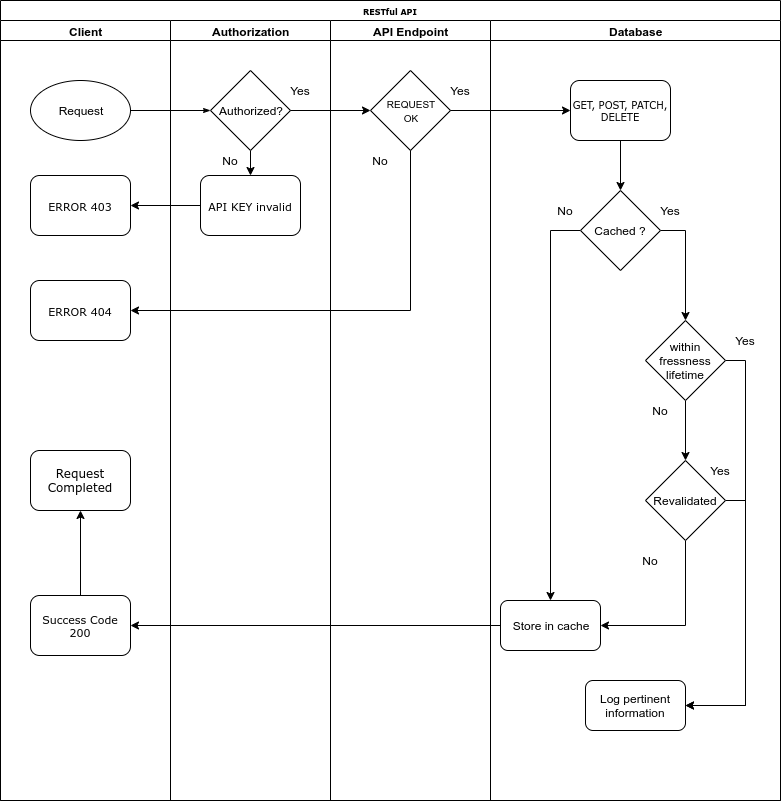

The diagram above was exported from draw.io. Its source (the exported page's mxGraphModel, read from the mxfile embedded in the PNG):
<mxGraphModel dx="868" dy="462" grid="1" gridSize="10" guides="1" tooltips="1" connect="1" arrows="1" fold="1" page="1" pageScale="1" pageWidth="1100" pageHeight="850" background="#ffffff" math="0" shadow="0">
  <root>
    <object label="" id="0">
      <mxCell />
    </object>
    <mxCell id="1" parent="0" />
    <mxCell id="77e6c97f196da883-1" value="RESTful API" style="swimlane;html=1;childLayout=stackLayout;startSize=20;rounded=0;shadow=0;labelBackgroundColor=none;strokeWidth=1;fontFamily=Verdana;fontSize=8;align=center;" parent="1" vertex="1">
      <mxGeometry x="70" y="20" width="780" height="800" as="geometry" />
    </mxCell>
    <mxCell id="77e6c97f196da883-2" value="Client" style="swimlane;html=1;startSize=20;" parent="77e6c97f196da883-1" vertex="1">
      <mxGeometry y="20" width="170" height="780" as="geometry" />
    </mxCell>
    <mxCell id="77e6c97f196da883-9" value="&lt;font style=&quot;font-size: 11px&quot;&gt;ERROR 403&lt;/font&gt;" style="rounded=1;whiteSpace=wrap;html=1;shadow=0;labelBackgroundColor=none;strokeWidth=1;fontFamily=Verdana;fontSize=8;align=center;" parent="77e6c97f196da883-2" vertex="1">
      <mxGeometry x="30" y="155" width="100" height="60" as="geometry" />
    </mxCell>
    <mxCell id="EyN7NpSjTXpp6PNC-VhJ-32" style="edgeStyle=orthogonalEdgeStyle;rounded=0;orthogonalLoop=1;jettySize=auto;html=1;exitX=0.5;exitY=0;exitDx=0;exitDy=0;entryX=0.5;entryY=1;entryDx=0;entryDy=0;" parent="77e6c97f196da883-2" source="77e6c97f196da883-10" target="EyN7NpSjTXpp6PNC-VhJ-31" edge="1">
      <mxGeometry relative="1" as="geometry" />
    </mxCell>
    <mxCell id="77e6c97f196da883-10" value="&lt;font style=&quot;font-size: 11px&quot;&gt;Success Code 200&lt;/font&gt;" style="rounded=1;whiteSpace=wrap;html=1;shadow=0;labelBackgroundColor=none;strokeWidth=1;fontFamily=Verdana;fontSize=8;align=center;" parent="77e6c97f196da883-2" vertex="1">
      <mxGeometry x="30" y="575" width="100" height="60" as="geometry" />
    </mxCell>
    <mxCell id="77e6c97f196da883-12" value="&lt;font style=&quot;font-size: 11px&quot;&gt;ERROR 404&lt;/font&gt;" style="rounded=1;whiteSpace=wrap;html=1;shadow=0;labelBackgroundColor=none;strokeWidth=1;fontFamily=Verdana;fontSize=8;align=center;" parent="77e6c97f196da883-2" vertex="1">
      <mxGeometry x="30" y="260" width="100" height="60" as="geometry" />
    </mxCell>
    <mxCell id="EyN7NpSjTXpp6PNC-VhJ-2" value="Request" style="ellipse;whiteSpace=wrap;html=1;" parent="77e6c97f196da883-2" vertex="1">
      <mxGeometry x="30" y="60" width="100" height="60" as="geometry" />
    </mxCell>
    <mxCell id="EyN7NpSjTXpp6PNC-VhJ-31" value="&lt;font style=&quot;font-size: 12px&quot;&gt;Request Completed&lt;/font&gt;" style="rounded=1;whiteSpace=wrap;html=1;shadow=0;labelBackgroundColor=none;strokeWidth=1;fontFamily=Verdana;fontSize=8;align=center;" parent="77e6c97f196da883-2" vertex="1">
      <mxGeometry x="30" y="430" width="100" height="60" as="geometry" />
    </mxCell>
    <mxCell id="77e6c97f196da883-26" style="edgeStyle=orthogonalEdgeStyle;rounded=1;html=1;labelBackgroundColor=none;startArrow=none;startFill=0;startSize=5;endArrow=classicThin;endFill=1;endSize=5;jettySize=auto;orthogonalLoop=1;strokeWidth=1;fontFamily=Verdana;fontSize=8" parent="77e6c97f196da883-1" target="EyN7NpSjTXpp6PNC-VhJ-1" edge="1">
      <mxGeometry relative="1" as="geometry">
        <mxPoint x="130" y="110" as="sourcePoint" />
        <mxPoint x="190" y="110" as="targetPoint" />
      </mxGeometry>
    </mxCell>
    <mxCell id="77e6c97f196da883-3" value="Authorization" style="swimlane;html=1;startSize=20;" parent="77e6c97f196da883-1" vertex="1">
      <mxGeometry x="170" y="20" width="160" height="780" as="geometry" />
    </mxCell>
    <mxCell id="EyN7NpSjTXpp6PNC-VhJ-13" style="edgeStyle=orthogonalEdgeStyle;rounded=0;orthogonalLoop=1;jettySize=auto;html=1;exitX=0.5;exitY=1;exitDx=0;exitDy=0;entryX=0.5;entryY=0;entryDx=0;entryDy=0;" parent="77e6c97f196da883-3" source="EyN7NpSjTXpp6PNC-VhJ-1" target="EyN7NpSjTXpp6PNC-VhJ-4" edge="1">
      <mxGeometry relative="1" as="geometry" />
    </mxCell>
    <mxCell id="EyN7NpSjTXpp6PNC-VhJ-1" value="Authorized?" style="rhombus;whiteSpace=wrap;html=1;" parent="77e6c97f196da883-3" vertex="1">
      <mxGeometry x="40" y="50" width="80" height="80" as="geometry" />
    </mxCell>
    <mxCell id="EyN7NpSjTXpp6PNC-VhJ-4" value="&lt;font style=&quot;font-size: 11px&quot;&gt;API KEY invalid&lt;/font&gt;" style="rounded=1;whiteSpace=wrap;html=1;shadow=0;labelBackgroundColor=none;strokeWidth=1;fontFamily=Verdana;fontSize=8;align=center;" parent="77e6c97f196da883-3" vertex="1">
      <mxGeometry x="30" y="155" width="100" height="60" as="geometry" />
    </mxCell>
    <mxCell id="EyN7NpSjTXpp6PNC-VhJ-33" value="Yes" style="text;html=1;strokeColor=none;fillColor=none;align=center;verticalAlign=middle;whiteSpace=wrap;rounded=0;" parent="77e6c97f196da883-3" vertex="1">
      <mxGeometry x="110" y="60" width="40" height="20" as="geometry" />
    </mxCell>
    <mxCell id="EyN7NpSjTXpp6PNC-VhJ-34" value="No" style="text;html=1;strokeColor=none;fillColor=none;align=center;verticalAlign=middle;whiteSpace=wrap;rounded=0;" parent="77e6c97f196da883-3" vertex="1">
      <mxGeometry x="40" y="130" width="40" height="20" as="geometry" />
    </mxCell>
    <mxCell id="77e6c97f196da883-4" value="API Endpoint" style="swimlane;html=1;startSize=20;" parent="77e6c97f196da883-1" vertex="1">
      <mxGeometry x="330" y="20" width="160" height="780" as="geometry" />
    </mxCell>
    <mxCell id="EyN7NpSjTXpp6PNC-VhJ-5" value="&lt;font style=&quot;font-size: 10px&quot;&gt;REQUEST&lt;br&gt;OK&lt;/font&gt;" style="rhombus;whiteSpace=wrap;html=1;" parent="77e6c97f196da883-4" vertex="1">
      <mxGeometry x="40" y="50" width="80" height="80" as="geometry" />
    </mxCell>
    <mxCell id="EyN7NpSjTXpp6PNC-VhJ-35" value="Yes" style="text;html=1;strokeColor=none;fillColor=none;align=center;verticalAlign=middle;whiteSpace=wrap;rounded=0;" parent="77e6c97f196da883-4" vertex="1">
      <mxGeometry x="110" y="60" width="40" height="20" as="geometry" />
    </mxCell>
    <mxCell id="EyN7NpSjTXpp6PNC-VhJ-36" value="No" style="text;html=1;strokeColor=none;fillColor=none;align=center;verticalAlign=middle;whiteSpace=wrap;rounded=0;" parent="77e6c97f196da883-4" vertex="1">
      <mxGeometry x="30" y="130" width="40" height="20" as="geometry" />
    </mxCell>
    <mxCell id="77e6c97f196da883-5" value="Database" style="swimlane;html=1;startSize=20;" parent="77e6c97f196da883-1" vertex="1">
      <mxGeometry x="490" y="20" width="290" height="780" as="geometry" />
    </mxCell>
    <mxCell id="EyN7NpSjTXpp6PNC-VhJ-24" style="edgeStyle=orthogonalEdgeStyle;rounded=0;orthogonalLoop=1;jettySize=auto;html=1;exitX=0;exitY=0.5;exitDx=0;exitDy=0;entryX=0.5;entryY=0;entryDx=0;entryDy=0;" parent="77e6c97f196da883-5" source="EyN7NpSjTXpp6PNC-VhJ-6" target="EyN7NpSjTXpp6PNC-VhJ-19" edge="1">
      <mxGeometry relative="1" as="geometry" />
    </mxCell>
    <mxCell id="EyN7NpSjTXpp6PNC-VhJ-25" style="edgeStyle=orthogonalEdgeStyle;rounded=0;orthogonalLoop=1;jettySize=auto;html=1;exitX=1;exitY=0.5;exitDx=0;exitDy=0;entryX=0.5;entryY=0;entryDx=0;entryDy=0;" parent="77e6c97f196da883-5" source="EyN7NpSjTXpp6PNC-VhJ-6" target="EyN7NpSjTXpp6PNC-VhJ-18" edge="1">
      <mxGeometry relative="1" as="geometry" />
    </mxCell>
    <mxCell id="EyN7NpSjTXpp6PNC-VhJ-6" value="Cached ?" style="rhombus;whiteSpace=wrap;html=1;" parent="77e6c97f196da883-5" vertex="1">
      <mxGeometry x="90" y="170" width="80" height="80" as="geometry" />
    </mxCell>
    <mxCell id="EyN7NpSjTXpp6PNC-VhJ-23" style="edgeStyle=orthogonalEdgeStyle;rounded=0;orthogonalLoop=1;jettySize=auto;html=1;exitX=0.5;exitY=1;exitDx=0;exitDy=0;entryX=0.5;entryY=0;entryDx=0;entryDy=0;" parent="77e6c97f196da883-5" source="EyN7NpSjTXpp6PNC-VhJ-7" target="EyN7NpSjTXpp6PNC-VhJ-6" edge="1">
      <mxGeometry relative="1" as="geometry" />
    </mxCell>
    <mxCell id="EyN7NpSjTXpp6PNC-VhJ-7" value="&lt;font style=&quot;font-size: 10px&quot;&gt;GET, POST, PATCH, DELETE&lt;/font&gt;" style="rounded=1;whiteSpace=wrap;html=1;shadow=0;labelBackgroundColor=none;strokeWidth=1;fontFamily=Verdana;fontSize=8;align=center;" parent="77e6c97f196da883-5" vertex="1">
      <mxGeometry x="80" y="60" width="100" height="60" as="geometry" />
    </mxCell>
    <mxCell id="EyN7NpSjTXpp6PNC-VhJ-26" style="edgeStyle=orthogonalEdgeStyle;rounded=0;orthogonalLoop=1;jettySize=auto;html=1;exitX=0.5;exitY=1;exitDx=0;exitDy=0;entryX=0.5;entryY=0;entryDx=0;entryDy=0;" parent="77e6c97f196da883-5" source="EyN7NpSjTXpp6PNC-VhJ-18" target="EyN7NpSjTXpp6PNC-VhJ-20" edge="1">
      <mxGeometry relative="1" as="geometry" />
    </mxCell>
    <mxCell id="EyN7NpSjTXpp6PNC-VhJ-29" style="edgeStyle=orthogonalEdgeStyle;rounded=0;orthogonalLoop=1;jettySize=auto;html=1;exitX=1;exitY=0.5;exitDx=0;exitDy=0;entryX=1;entryY=0.5;entryDx=0;entryDy=0;" parent="77e6c97f196da883-5" source="EyN7NpSjTXpp6PNC-VhJ-18" target="EyN7NpSjTXpp6PNC-VhJ-21" edge="1">
      <mxGeometry relative="1" as="geometry" />
    </mxCell>
    <mxCell id="EyN7NpSjTXpp6PNC-VhJ-18" value="within fressness lifetime" style="rhombus;whiteSpace=wrap;html=1;" parent="77e6c97f196da883-5" vertex="1">
      <mxGeometry x="155" y="300" width="80" height="80" as="geometry" />
    </mxCell>
    <mxCell id="EyN7NpSjTXpp6PNC-VhJ-19" value="Store in cache" style="rounded=1;whiteSpace=wrap;html=1;" parent="77e6c97f196da883-5" vertex="1">
      <mxGeometry x="10" y="580" width="100" height="50" as="geometry" />
    </mxCell>
    <mxCell id="EyN7NpSjTXpp6PNC-VhJ-42" style="edgeStyle=orthogonalEdgeStyle;rounded=0;orthogonalLoop=1;jettySize=auto;html=1;exitX=0.5;exitY=1;exitDx=0;exitDy=0;entryX=1;entryY=0.5;entryDx=0;entryDy=0;" parent="77e6c97f196da883-5" source="EyN7NpSjTXpp6PNC-VhJ-20" target="EyN7NpSjTXpp6PNC-VhJ-19" edge="1">
      <mxGeometry relative="1" as="geometry" />
    </mxCell>
    <mxCell id="EyN7NpSjTXpp6PNC-VhJ-43" style="edgeStyle=orthogonalEdgeStyle;rounded=0;orthogonalLoop=1;jettySize=auto;html=1;exitX=1;exitY=0.5;exitDx=0;exitDy=0;entryX=1;entryY=0.5;entryDx=0;entryDy=0;" parent="77e6c97f196da883-5" source="EyN7NpSjTXpp6PNC-VhJ-20" target="EyN7NpSjTXpp6PNC-VhJ-21" edge="1">
      <mxGeometry relative="1" as="geometry" />
    </mxCell>
    <mxCell id="EyN7NpSjTXpp6PNC-VhJ-20" value="Revalidated" style="rhombus;whiteSpace=wrap;html=1;" parent="77e6c97f196da883-5" vertex="1">
      <mxGeometry x="155" y="440" width="80" height="80" as="geometry" />
    </mxCell>
    <mxCell id="EyN7NpSjTXpp6PNC-VhJ-21" value="Log pertinent information" style="rounded=1;whiteSpace=wrap;html=1;" parent="77e6c97f196da883-5" vertex="1">
      <mxGeometry x="95" y="660" width="100" height="50" as="geometry" />
    </mxCell>
    <mxCell id="EyN7NpSjTXpp6PNC-VhJ-37" value="No" style="text;html=1;strokeColor=none;fillColor=none;align=center;verticalAlign=middle;whiteSpace=wrap;rounded=0;" parent="77e6c97f196da883-5" vertex="1">
      <mxGeometry x="55" y="180" width="40" height="20" as="geometry" />
    </mxCell>
    <mxCell id="EyN7NpSjTXpp6PNC-VhJ-38" value="No" style="text;html=1;strokeColor=none;fillColor=none;align=center;verticalAlign=middle;whiteSpace=wrap;rounded=0;" parent="77e6c97f196da883-5" vertex="1">
      <mxGeometry x="150" y="380" width="40" height="20" as="geometry" />
    </mxCell>
    <mxCell id="EyN7NpSjTXpp6PNC-VhJ-39" value="No" style="text;html=1;strokeColor=none;fillColor=none;align=center;verticalAlign=middle;whiteSpace=wrap;rounded=0;" parent="77e6c97f196da883-5" vertex="1">
      <mxGeometry x="140" y="530" width="40" height="20" as="geometry" />
    </mxCell>
    <mxCell id="EyN7NpSjTXpp6PNC-VhJ-44" value="Yes" style="text;html=1;strokeColor=none;fillColor=none;align=center;verticalAlign=middle;whiteSpace=wrap;rounded=0;" parent="77e6c97f196da883-5" vertex="1">
      <mxGeometry x="160" y="180" width="40" height="20" as="geometry" />
    </mxCell>
    <mxCell id="EyN7NpSjTXpp6PNC-VhJ-45" value="Yes" style="text;html=1;strokeColor=none;fillColor=none;align=center;verticalAlign=middle;whiteSpace=wrap;rounded=0;" parent="77e6c97f196da883-5" vertex="1">
      <mxGeometry x="235" y="310" width="40" height="20" as="geometry" />
    </mxCell>
    <mxCell id="EyN7NpSjTXpp6PNC-VhJ-46" value="Yes" style="text;html=1;strokeColor=none;fillColor=none;align=center;verticalAlign=middle;whiteSpace=wrap;rounded=0;" parent="77e6c97f196da883-5" vertex="1">
      <mxGeometry x="210" y="440" width="40" height="20" as="geometry" />
    </mxCell>
    <mxCell id="EyN7NpSjTXpp6PNC-VhJ-9" style="edgeStyle=orthogonalEdgeStyle;rounded=0;orthogonalLoop=1;jettySize=auto;html=1;exitX=1;exitY=0.5;exitDx=0;exitDy=0;entryX=0;entryY=0.5;entryDx=0;entryDy=0;" parent="77e6c97f196da883-1" source="EyN7NpSjTXpp6PNC-VhJ-1" target="EyN7NpSjTXpp6PNC-VhJ-5" edge="1">
      <mxGeometry relative="1" as="geometry" />
    </mxCell>
    <mxCell id="EyN7NpSjTXpp6PNC-VhJ-10" style="edgeStyle=orthogonalEdgeStyle;rounded=0;orthogonalLoop=1;jettySize=auto;html=1;exitX=1;exitY=0.5;exitDx=0;exitDy=0;entryX=0;entryY=0.5;entryDx=0;entryDy=0;" parent="77e6c97f196da883-1" source="EyN7NpSjTXpp6PNC-VhJ-5" target="EyN7NpSjTXpp6PNC-VhJ-7" edge="1">
      <mxGeometry relative="1" as="geometry" />
    </mxCell>
    <mxCell id="EyN7NpSjTXpp6PNC-VhJ-12" style="edgeStyle=orthogonalEdgeStyle;rounded=0;orthogonalLoop=1;jettySize=auto;html=1;exitX=0.5;exitY=1;exitDx=0;exitDy=0;entryX=1;entryY=0.5;entryDx=0;entryDy=0;" parent="77e6c97f196da883-1" source="EyN7NpSjTXpp6PNC-VhJ-5" target="77e6c97f196da883-12" edge="1">
      <mxGeometry relative="1" as="geometry" />
    </mxCell>
    <mxCell id="EyN7NpSjTXpp6PNC-VhJ-14" style="edgeStyle=orthogonalEdgeStyle;rounded=0;orthogonalLoop=1;jettySize=auto;html=1;exitX=0;exitY=0.5;exitDx=0;exitDy=0;entryX=1;entryY=0.5;entryDx=0;entryDy=0;" parent="77e6c97f196da883-1" source="EyN7NpSjTXpp6PNC-VhJ-4" target="77e6c97f196da883-9" edge="1">
      <mxGeometry relative="1" as="geometry" />
    </mxCell>
    <mxCell id="EyN7NpSjTXpp6PNC-VhJ-30" style="edgeStyle=orthogonalEdgeStyle;rounded=0;orthogonalLoop=1;jettySize=auto;html=1;exitX=0;exitY=0.5;exitDx=0;exitDy=0;entryX=1;entryY=0.5;entryDx=0;entryDy=0;" parent="77e6c97f196da883-1" source="EyN7NpSjTXpp6PNC-VhJ-19" target="77e6c97f196da883-10" edge="1">
      <mxGeometry relative="1" as="geometry" />
    </mxCell>
  </root>
</mxGraphModel>